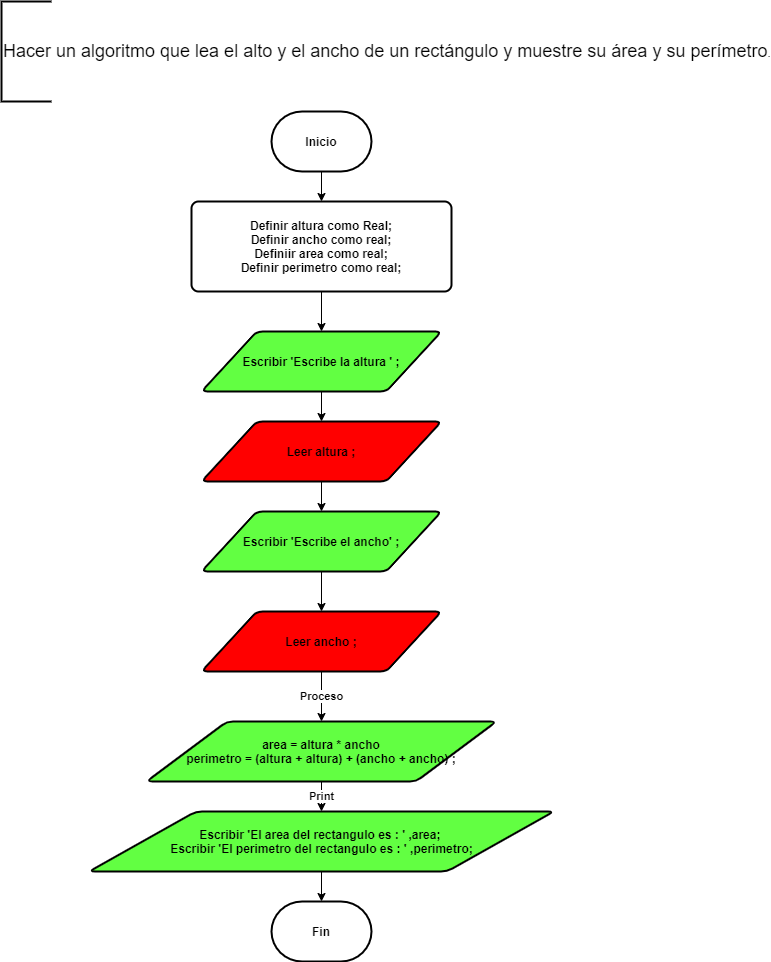

The diagram above was exported from draw.io. Its source (the exported page's mxGraphModel, read from the mxfile embedded in the PNG):
<mxGraphModel dx="1662" dy="737" grid="1" gridSize="10" guides="1" tooltips="1" connect="1" arrows="1" fold="1" page="1" pageScale="1" pageWidth="827" pageHeight="1169" math="0" shadow="0">
  <root>
    <mxCell id="KdDgFhmqehMOOeSjSlYA-0" />
    <mxCell id="KdDgFhmqehMOOeSjSlYA-1" parent="KdDgFhmqehMOOeSjSlYA-0" />
    <mxCell id="KdDgFhmqehMOOeSjSlYA-2" value="&lt;font style=&quot;font-size: 18px&quot;&gt;Hacer un algoritmo que lea el alto y el ancho de un rectángulo y muestre su área y su perímetro&lt;/font&gt;." style="strokeWidth=2;html=1;shape=mxgraph.flowchart.annotation_1;align=left;pointerEvents=1;fillColor=#FF0000;" parent="KdDgFhmqehMOOeSjSlYA-1" vertex="1">
      <mxGeometry x="50" y="30" width="50" height="100" as="geometry" />
    </mxCell>
    <mxCell id="jlsHrsgyTi-7qUt-A6ZY-4" style="edgeStyle=orthogonalEdgeStyle;rounded=0;orthogonalLoop=1;jettySize=auto;html=1;exitX=0.5;exitY=1;exitDx=0;exitDy=0;entryX=0.5;entryY=0;entryDx=0;entryDy=0;" parent="KdDgFhmqehMOOeSjSlYA-1" source="KdDgFhmqehMOOeSjSlYA-3" target="TJ_RVbW_j4jMfMsTLJ4M-0" edge="1">
      <mxGeometry relative="1" as="geometry" />
    </mxCell>
    <mxCell id="KdDgFhmqehMOOeSjSlYA-3" value="&lt;b&gt;Definir altura como Real;&lt;br&gt;Definir ancho como real;&lt;br&gt;Definiir area como real;&lt;br&gt;Definir perimetro como real;&lt;/b&gt;" style="rounded=1;whiteSpace=wrap;html=1;absoluteArcSize=1;arcSize=14;strokeWidth=2;fillColor=#FFFFFF;" parent="KdDgFhmqehMOOeSjSlYA-1" vertex="1">
      <mxGeometry x="240" y="230" width="260" height="90" as="geometry" />
    </mxCell>
    <mxCell id="jlsHrsgyTi-7qUt-A6ZY-5" value="" style="edgeStyle=orthogonalEdgeStyle;rounded=0;orthogonalLoop=1;jettySize=auto;html=1;" parent="KdDgFhmqehMOOeSjSlYA-1" source="KdDgFhmqehMOOeSjSlYA-4" target="KdDgFhmqehMOOeSjSlYA-3" edge="1">
      <mxGeometry relative="1" as="geometry" />
    </mxCell>
    <mxCell id="KdDgFhmqehMOOeSjSlYA-4" value="&lt;b&gt;Inicio&lt;/b&gt;" style="strokeWidth=2;html=1;shape=mxgraph.flowchart.terminator;whiteSpace=wrap;fillColor=#FFFFFF;" parent="KdDgFhmqehMOOeSjSlYA-1" vertex="1">
      <mxGeometry x="320" y="140" width="100" height="60" as="geometry" />
    </mxCell>
    <mxCell id="jlsHrsgyTi-7qUt-A6ZY-6" value="" style="edgeStyle=orthogonalEdgeStyle;rounded=0;orthogonalLoop=1;jettySize=auto;html=1;" parent="KdDgFhmqehMOOeSjSlYA-1" source="TJ_RVbW_j4jMfMsTLJ4M-0" target="jlsHrsgyTi-7qUt-A6ZY-0" edge="1">
      <mxGeometry relative="1" as="geometry" />
    </mxCell>
    <mxCell id="TJ_RVbW_j4jMfMsTLJ4M-0" value="&lt;b&gt;Escribir 'Escribe la altura ' ;&lt;/b&gt;" style="shape=parallelogram;html=1;strokeWidth=2;perimeter=parallelogramPerimeter;whiteSpace=wrap;rounded=1;arcSize=12;size=0.23;fillColor=#62FF42;" parent="KdDgFhmqehMOOeSjSlYA-1" vertex="1">
      <mxGeometry x="250" y="360" width="240" height="60" as="geometry" />
    </mxCell>
    <mxCell id="jlsHrsgyTi-7qUt-A6ZY-7" value="" style="edgeStyle=orthogonalEdgeStyle;rounded=0;orthogonalLoop=1;jettySize=auto;html=1;" parent="KdDgFhmqehMOOeSjSlYA-1" source="jlsHrsgyTi-7qUt-A6ZY-0" target="jlsHrsgyTi-7qUt-A6ZY-1" edge="1">
      <mxGeometry relative="1" as="geometry" />
    </mxCell>
    <mxCell id="jlsHrsgyTi-7qUt-A6ZY-0" value="&lt;b&gt;Leer altura ;&lt;/b&gt;" style="shape=parallelogram;html=1;strokeWidth=2;perimeter=parallelogramPerimeter;whiteSpace=wrap;rounded=1;arcSize=12;size=0.23;fillColor=#FF0000;" parent="KdDgFhmqehMOOeSjSlYA-1" vertex="1">
      <mxGeometry x="250" y="450" width="240" height="60" as="geometry" />
    </mxCell>
    <mxCell id="jlsHrsgyTi-7qUt-A6ZY-8" value="" style="edgeStyle=orthogonalEdgeStyle;rounded=0;orthogonalLoop=1;jettySize=auto;html=1;" parent="KdDgFhmqehMOOeSjSlYA-1" source="jlsHrsgyTi-7qUt-A6ZY-1" target="jlsHrsgyTi-7qUt-A6ZY-2" edge="1">
      <mxGeometry relative="1" as="geometry" />
    </mxCell>
    <mxCell id="jlsHrsgyTi-7qUt-A6ZY-1" value="&lt;b&gt;Escribir 'Escribe el ancho' ;&lt;/b&gt;" style="shape=parallelogram;html=1;strokeWidth=2;perimeter=parallelogramPerimeter;whiteSpace=wrap;rounded=1;arcSize=12;size=0.23;fillColor=#62FF42;" parent="KdDgFhmqehMOOeSjSlYA-1" vertex="1">
      <mxGeometry x="250" y="540" width="240" height="60" as="geometry" />
    </mxCell>
    <mxCell id="jlsHrsgyTi-7qUt-A6ZY-9" value="&lt;b&gt;Proceso&lt;/b&gt;" style="edgeStyle=orthogonalEdgeStyle;rounded=0;orthogonalLoop=1;jettySize=auto;html=1;" parent="KdDgFhmqehMOOeSjSlYA-1" source="jlsHrsgyTi-7qUt-A6ZY-2" target="jlsHrsgyTi-7qUt-A6ZY-3" edge="1">
      <mxGeometry relative="1" as="geometry" />
    </mxCell>
    <mxCell id="jlsHrsgyTi-7qUt-A6ZY-2" value="&lt;b&gt;Leer ancho ;&lt;/b&gt;" style="shape=parallelogram;html=1;strokeWidth=2;perimeter=parallelogramPerimeter;whiteSpace=wrap;rounded=1;arcSize=12;size=0.23;fillColor=#FF0000;" parent="KdDgFhmqehMOOeSjSlYA-1" vertex="1">
      <mxGeometry x="250" y="640" width="240" height="60" as="geometry" />
    </mxCell>
    <mxCell id="Fs45txxj5gGSeebuW5cZ-2" value="&lt;b&gt;Print&lt;/b&gt;" style="edgeStyle=orthogonalEdgeStyle;rounded=0;orthogonalLoop=1;jettySize=auto;html=1;" parent="KdDgFhmqehMOOeSjSlYA-1" source="jlsHrsgyTi-7qUt-A6ZY-3" target="Fs45txxj5gGSeebuW5cZ-0" edge="1">
      <mxGeometry relative="1" as="geometry" />
    </mxCell>
    <mxCell id="jlsHrsgyTi-7qUt-A6ZY-3" value="&lt;b&gt;area = altura * ancho&lt;br&gt;perimetro = (altura + altura) + (ancho + ancho) ;&lt;br&gt;&lt;/b&gt;" style="shape=parallelogram;html=1;strokeWidth=2;perimeter=parallelogramPerimeter;whiteSpace=wrap;rounded=1;arcSize=12;size=0.23;fillColor=#62FF42;" parent="KdDgFhmqehMOOeSjSlYA-1" vertex="1">
      <mxGeometry x="195" y="750" width="350" height="60" as="geometry" />
    </mxCell>
    <mxCell id="Fs45txxj5gGSeebuW5cZ-4" value="" style="edgeStyle=orthogonalEdgeStyle;rounded=0;orthogonalLoop=1;jettySize=auto;html=1;" parent="KdDgFhmqehMOOeSjSlYA-1" source="Fs45txxj5gGSeebuW5cZ-0" target="Fs45txxj5gGSeebuW5cZ-3" edge="1">
      <mxGeometry relative="1" as="geometry" />
    </mxCell>
    <mxCell id="Fs45txxj5gGSeebuW5cZ-0" value="&lt;b&gt;Escribir 'El area del rectangulo es : ' ,area; &lt;br&gt;Escribir 'El perimetro del rectangulo es : ' ,perimetro;&lt;br&gt;&lt;/b&gt;" style="shape=parallelogram;html=1;strokeWidth=2;perimeter=parallelogramPerimeter;whiteSpace=wrap;rounded=1;arcSize=12;size=0.23;fillColor=#62FF42;" parent="KdDgFhmqehMOOeSjSlYA-1" vertex="1">
      <mxGeometry x="137.5" y="840" width="465" height="60" as="geometry" />
    </mxCell>
    <mxCell id="Fs45txxj5gGSeebuW5cZ-3" value="&lt;b&gt;Fin&lt;/b&gt;" style="strokeWidth=2;html=1;shape=mxgraph.flowchart.terminator;whiteSpace=wrap;fillColor=#FFFFFF;" parent="KdDgFhmqehMOOeSjSlYA-1" vertex="1">
      <mxGeometry x="320" y="930" width="100" height="60" as="geometry" />
    </mxCell>
  </root>
</mxGraphModel>